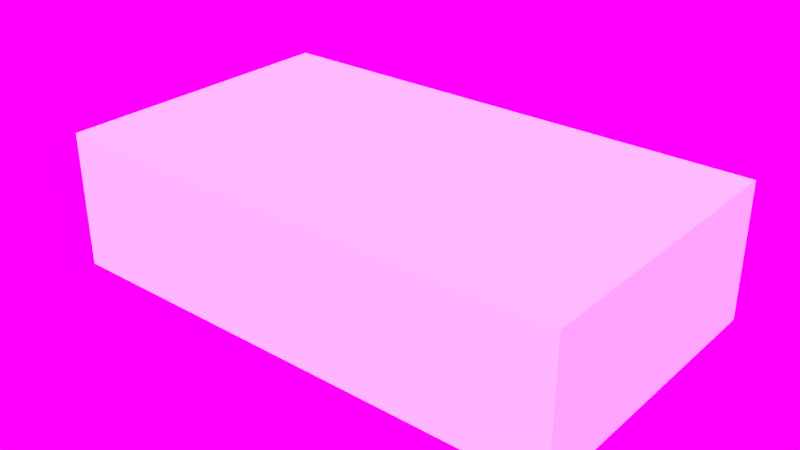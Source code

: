 # Source: TwilightKartCollisionMesh.blend  (saved by Blender 2.75.0; exported with 4.5.12 LTS)
import bpy
from mathutils import Matrix  # noqa: F401  (used for matrix-valued properties, if any)

bpy.ops.wm.read_factory_settings(use_empty=True)
scene = bpy.context.scene
scene.name = 'Scene'

# ---- collections
col_collection_1 = bpy.data.collections.new('Collection 1'); scene.collection.children.link(col_collection_1)

# ---- world
world_world = bpy.data.worlds.new('World'); scene.world = world_world
world_world.use_nodes = True; world_world.node_tree.nodes.clear()
_N = world_world.node_tree.nodes; _L = world_world.node_tree.links
n0 = _N.new('ShaderNodeOutputWorld'); n0.name = 'World Output'; n0.location = (300, 300)
n1 = _N.new('ShaderNodeBackground'); n1.name = 'Background'; n1.location = (10, 300)
n2 = _N.new('ShaderNodeTexEnvironment'); n2.name = 'Environment Texture'; n2.location = (-180, 300)
n2.width = 140
_L.new(n1.outputs[0], n0.inputs[0])
_L.new(n2.outputs[0], n1.inputs[0])
n0.is_active_output = True
world_world.color = (0.05088, 0.05088, 0.05088)
world_world.use_sun_shadow = False
world_world.sun_shadow_jitter_overblur = 0.0
world_world.cycles.sampling_method = 'MANUAL'
world_world.cycles.sample_map_resolution = 256

# ---- meshes
me_collisionmesh = bpy.data.meshes.new('CollisionMesh')
me_collisionmesh.from_pydata([(-0.7581, -0.4375, 0.0004784), (-0.7581, -0.4375, 0.3975), (-0.7581, 0.4375, 0.0004784), (-0.7581, 0.4375, 0.3975), (0.7581, -0.4375, 0.3975), (0.7581, -0.4375, 0.0004784), (0.7581, 0.4375, 0.3975), (0.7581, 0.4375, 0.0004784)], [], [(4, 1, 0, 5), (1, 3, 2, 0), (6, 4, 5, 7), (5, 0, 2, 7), (6, 3, 1, 4), (3, 6, 7, 2)])
me_collisionmesh.use_remesh_preserve_volume = False
me_collisionmesh.use_remesh_preserve_attributes = False
me_collisionmesh.use_mirror_vertex_groups = False
me_collisionmesh.update()

# ---- objects
ob_collisionmesh = bpy.data.objects.new('CollisionMesh', me_collisionmesh)

# ---- transforms, parenting, visibility, modifiers, constraints
ob_collisionmesh.location = (0.0, 0.0, 0.0)
ob_collisionmesh.lineart.crease_threshold = 0.0

# ---- collection membership
col_collection_1.objects.link(ob_collisionmesh)

# ---- scene / render settings (as saved in the file)
scene.frame_start = 1; scene.frame_end = 250; scene.frame_set(1)
scene.render.engine = 'CYCLES'
scene.render.image_settings.color_mode = 'RGB'
scene.render.image_settings.compression = 90
scene.render.dither_intensity = 0.0
scene.render.bake_margin = 4
scene.render.bake_bias = 0.0
scene.cycles.use_denoising = False
scene.cycles.samples = 1000
scene.cycles.sampling_pattern = 'TABULATED_SOBOL'
scene.cycles.light_sampling_threshold = 0.0
scene.cycles.use_adaptive_sampling = False
scene.cycles.use_light_tree = False
scene.cycles.caustics_reflective = False
scene.cycles.caustics_refractive = False
scene.cycles.blur_glossy = 0.0
scene.cycles.max_bounces = 8
scene.cycles.diffuse_bounces = 1
scene.cycles.transmission_bounces = 8
scene.cycles.volume_bounces = 1
scene.cycles.pixel_filter_type = 'GAUSSIAN'
scene.cycles.sample_clamp_indirect = 0.0
scene.view_settings.view_transform = 'Standard'
bpy.context.view_layer.update()

# ---- added for rendering (the .blend has no active camera and no usable light): camera, sun
cam_auto = bpy.data.cameras.new('AutoCamera')
cam_auto.lens = 50.0
cam_auto.sensor_width = 36.0
cam_auto.clip_end = 1000.0
ob_auto_camera = bpy.data.objects.new('AutoCamera', cam_auto)
scene.collection.objects.link(ob_auto_camera)
ob_auto_camera.location = (1.66072, -1.99286, 1.52755)
ob_auto_camera.rotation_euler = (1.09748, -7.21219e-08, 0.694738)
scene.camera = ob_auto_camera
light_auto_sun = bpy.data.lights.new('AutoSun', 'SUN')
light_auto_sun.energy = 3.0
light_auto_sun.angle = 0.0523599
ob_auto_sun = bpy.data.objects.new('AutoSun', light_auto_sun)
scene.collection.objects.link(ob_auto_sun)
ob_auto_sun.rotation_euler = (0.872665, 0.174533, 0.523599)
bpy.context.view_layer.update()

